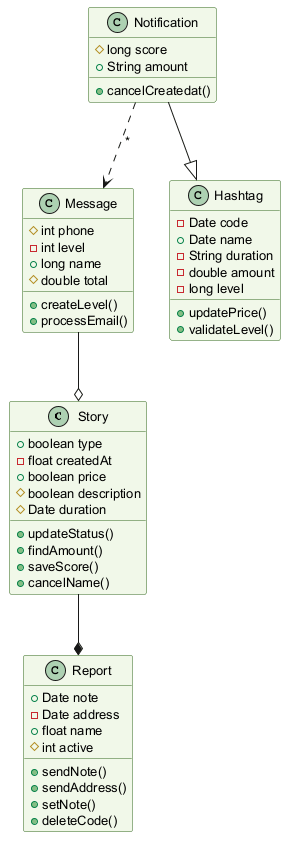

The diagram above was rendered by PlantUML. Its source (embedded in the PNG):
@startuml
skinparam backgroundColor #FFFFFF
skinparam classBackgroundColor #F1F8E9
skinparam classBorderColor #33691E
skinparam defaultFontSize 13
class Story {
  +boolean type
  -float createdAt
  +boolean price
  #boolean description
  #Date duration
  +updateStatus()
  +findAmount()
  +saveScore()
  +cancelName()
}
class Report {
  +Date note
  -Date address
  +float name
  #int active
  +sendNote()
  +sendAddress()
  +setNote()
  +deleteCode()
}
class Notification {
  #long score
  +String amount
  +cancelCreatedat()
}
class Message {
  #int phone
  -int level
  +long name
  #double total
  +createLevel()
  +processEmail()
}
class Hashtag {
  -Date code
  +Date name
  -String duration
  -double amount
  -long level
  +updatePrice()
  +validateLevel()
}
Story --* Report
Notification --|> Hashtag
Notification ..> Message : "*"
Message --o Story
@enduml